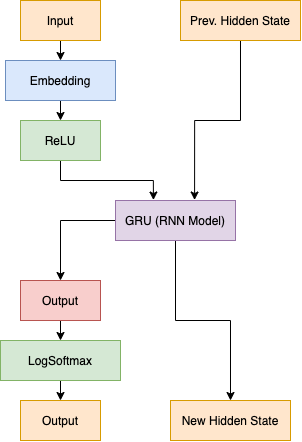

The diagram above was exported from draw.io. Its source (the exported page's mxGraphModel, read from the mxfile embedded in the PNG):
<mxGraphModel dx="1694" dy="1000" grid="1" gridSize="10" guides="1" tooltips="1" connect="1" arrows="1" fold="1" page="1" pageScale="1" pageWidth="850" pageHeight="1100" math="0" shadow="0">
  <root>
    <mxCell id="0" />
    <mxCell id="1" parent="0" />
    <mxCell id="64xMJ1phSmDW114rSl7W-10" style="edgeStyle=orthogonalEdgeStyle;rounded=0;orthogonalLoop=1;jettySize=auto;html=1;exitX=0.5;exitY=1;exitDx=0;exitDy=0;entryX=0.5;entryY=0;entryDx=0;entryDy=0;" edge="1" parent="1" source="64xMJ1phSmDW114rSl7W-1" target="64xMJ1phSmDW114rSl7W-3">
      <mxGeometry relative="1" as="geometry" />
    </mxCell>
    <mxCell id="64xMJ1phSmDW114rSl7W-1" value="Input" style="rounded=0;whiteSpace=wrap;html=1;fillColor=#ffe6cc;strokeColor=#d79b00;" vertex="1" parent="1">
      <mxGeometry x="295" y="160" width="80" height="40" as="geometry" />
    </mxCell>
    <mxCell id="64xMJ1phSmDW114rSl7W-13" style="edgeStyle=orthogonalEdgeStyle;rounded=0;orthogonalLoop=1;jettySize=auto;html=1;exitX=0.5;exitY=1;exitDx=0;exitDy=0;entryX=0.659;entryY=-0.012;entryDx=0;entryDy=0;entryPerimeter=0;" edge="1" parent="1" source="64xMJ1phSmDW114rSl7W-2" target="64xMJ1phSmDW114rSl7W-5">
      <mxGeometry relative="1" as="geometry" />
    </mxCell>
    <mxCell id="64xMJ1phSmDW114rSl7W-2" value="Prev. Hidden State" style="rounded=0;whiteSpace=wrap;html=1;fillColor=#ffe6cc;strokeColor=#d79b00;" vertex="1" parent="1">
      <mxGeometry x="455" y="160" width="120" height="40" as="geometry" />
    </mxCell>
    <mxCell id="64xMJ1phSmDW114rSl7W-11" style="edgeStyle=orthogonalEdgeStyle;rounded=0;orthogonalLoop=1;jettySize=auto;html=1;exitX=0.5;exitY=1;exitDx=0;exitDy=0;entryX=0.5;entryY=0;entryDx=0;entryDy=0;" edge="1" parent="1" source="64xMJ1phSmDW114rSl7W-3" target="64xMJ1phSmDW114rSl7W-4">
      <mxGeometry relative="1" as="geometry" />
    </mxCell>
    <mxCell id="64xMJ1phSmDW114rSl7W-3" value="Embedding" style="rounded=0;whiteSpace=wrap;html=1;fillColor=#dae8fc;strokeColor=#6c8ebf;" vertex="1" parent="1">
      <mxGeometry x="280" y="220" width="110" height="40" as="geometry" />
    </mxCell>
    <mxCell id="64xMJ1phSmDW114rSl7W-14" style="edgeStyle=orthogonalEdgeStyle;rounded=0;orthogonalLoop=1;jettySize=auto;html=1;exitX=0.5;exitY=1;exitDx=0;exitDy=0;entryX=0.316;entryY=-0.012;entryDx=0;entryDy=0;entryPerimeter=0;" edge="1" parent="1" source="64xMJ1phSmDW114rSl7W-4" target="64xMJ1phSmDW114rSl7W-5">
      <mxGeometry relative="1" as="geometry" />
    </mxCell>
    <mxCell id="64xMJ1phSmDW114rSl7W-4" value="ReLU" style="rounded=0;whiteSpace=wrap;html=1;fillColor=#d5e8d4;strokeColor=#82b366;" vertex="1" parent="1">
      <mxGeometry x="295" y="280" width="80" height="40" as="geometry" />
    </mxCell>
    <mxCell id="64xMJ1phSmDW114rSl7W-23" style="edgeStyle=orthogonalEdgeStyle;rounded=0;orthogonalLoop=1;jettySize=auto;html=1;exitX=0;exitY=0.5;exitDx=0;exitDy=0;entryX=0.5;entryY=0;entryDx=0;entryDy=0;" edge="1" parent="1" source="64xMJ1phSmDW114rSl7W-5" target="64xMJ1phSmDW114rSl7W-6">
      <mxGeometry relative="1" as="geometry" />
    </mxCell>
    <mxCell id="64xMJ1phSmDW114rSl7W-25" style="edgeStyle=orthogonalEdgeStyle;rounded=0;orthogonalLoop=1;jettySize=auto;html=1;exitX=0.5;exitY=1;exitDx=0;exitDy=0;entryX=0.5;entryY=0;entryDx=0;entryDy=0;" edge="1" parent="1" source="64xMJ1phSmDW114rSl7W-5" target="64xMJ1phSmDW114rSl7W-9">
      <mxGeometry relative="1" as="geometry" />
    </mxCell>
    <mxCell id="64xMJ1phSmDW114rSl7W-5" value="GRU (RNN Model)" style="whiteSpace=wrap;html=1;fillColor=#e1d5e7;strokeColor=#9673a6;" vertex="1" parent="1">
      <mxGeometry x="390" y="360" width="120" height="40" as="geometry" />
    </mxCell>
    <mxCell id="64xMJ1phSmDW114rSl7W-21" style="edgeStyle=orthogonalEdgeStyle;rounded=0;orthogonalLoop=1;jettySize=auto;html=1;exitX=0.5;exitY=1;exitDx=0;exitDy=0;entryX=0.5;entryY=0;entryDx=0;entryDy=0;" edge="1" parent="1" source="64xMJ1phSmDW114rSl7W-6" target="64xMJ1phSmDW114rSl7W-7">
      <mxGeometry relative="1" as="geometry" />
    </mxCell>
    <mxCell id="64xMJ1phSmDW114rSl7W-6" value="Output" style="rounded=0;whiteSpace=wrap;html=1;fillColor=#f8cecc;strokeColor=#b85450;" vertex="1" parent="1">
      <mxGeometry x="295" y="440" width="80" height="40" as="geometry" />
    </mxCell>
    <mxCell id="64xMJ1phSmDW114rSl7W-19" style="edgeStyle=orthogonalEdgeStyle;rounded=0;orthogonalLoop=1;jettySize=auto;html=1;exitX=0.5;exitY=1;exitDx=0;exitDy=0;entryX=0.5;entryY=0;entryDx=0;entryDy=0;" edge="1" parent="1" source="64xMJ1phSmDW114rSl7W-7" target="64xMJ1phSmDW114rSl7W-8">
      <mxGeometry relative="1" as="geometry" />
    </mxCell>
    <mxCell id="64xMJ1phSmDW114rSl7W-7" value="LogSoftmax" style="whiteSpace=wrap;html=1;fillColor=#d5e8d4;strokeColor=#82b366;" vertex="1" parent="1">
      <mxGeometry x="275" y="500" width="120" height="40" as="geometry" />
    </mxCell>
    <mxCell id="64xMJ1phSmDW114rSl7W-8" value="Output" style="rounded=0;whiteSpace=wrap;html=1;fillColor=#ffe6cc;strokeColor=#d79b00;" vertex="1" parent="1">
      <mxGeometry x="295" y="560" width="80" height="40" as="geometry" />
    </mxCell>
    <mxCell id="64xMJ1phSmDW114rSl7W-9" value="New Hidden State" style="rounded=0;whiteSpace=wrap;html=1;fillColor=#ffe6cc;strokeColor=#d79b00;" vertex="1" parent="1">
      <mxGeometry x="445" y="560" width="120" height="40" as="geometry" />
    </mxCell>
  </root>
</mxGraphModel>